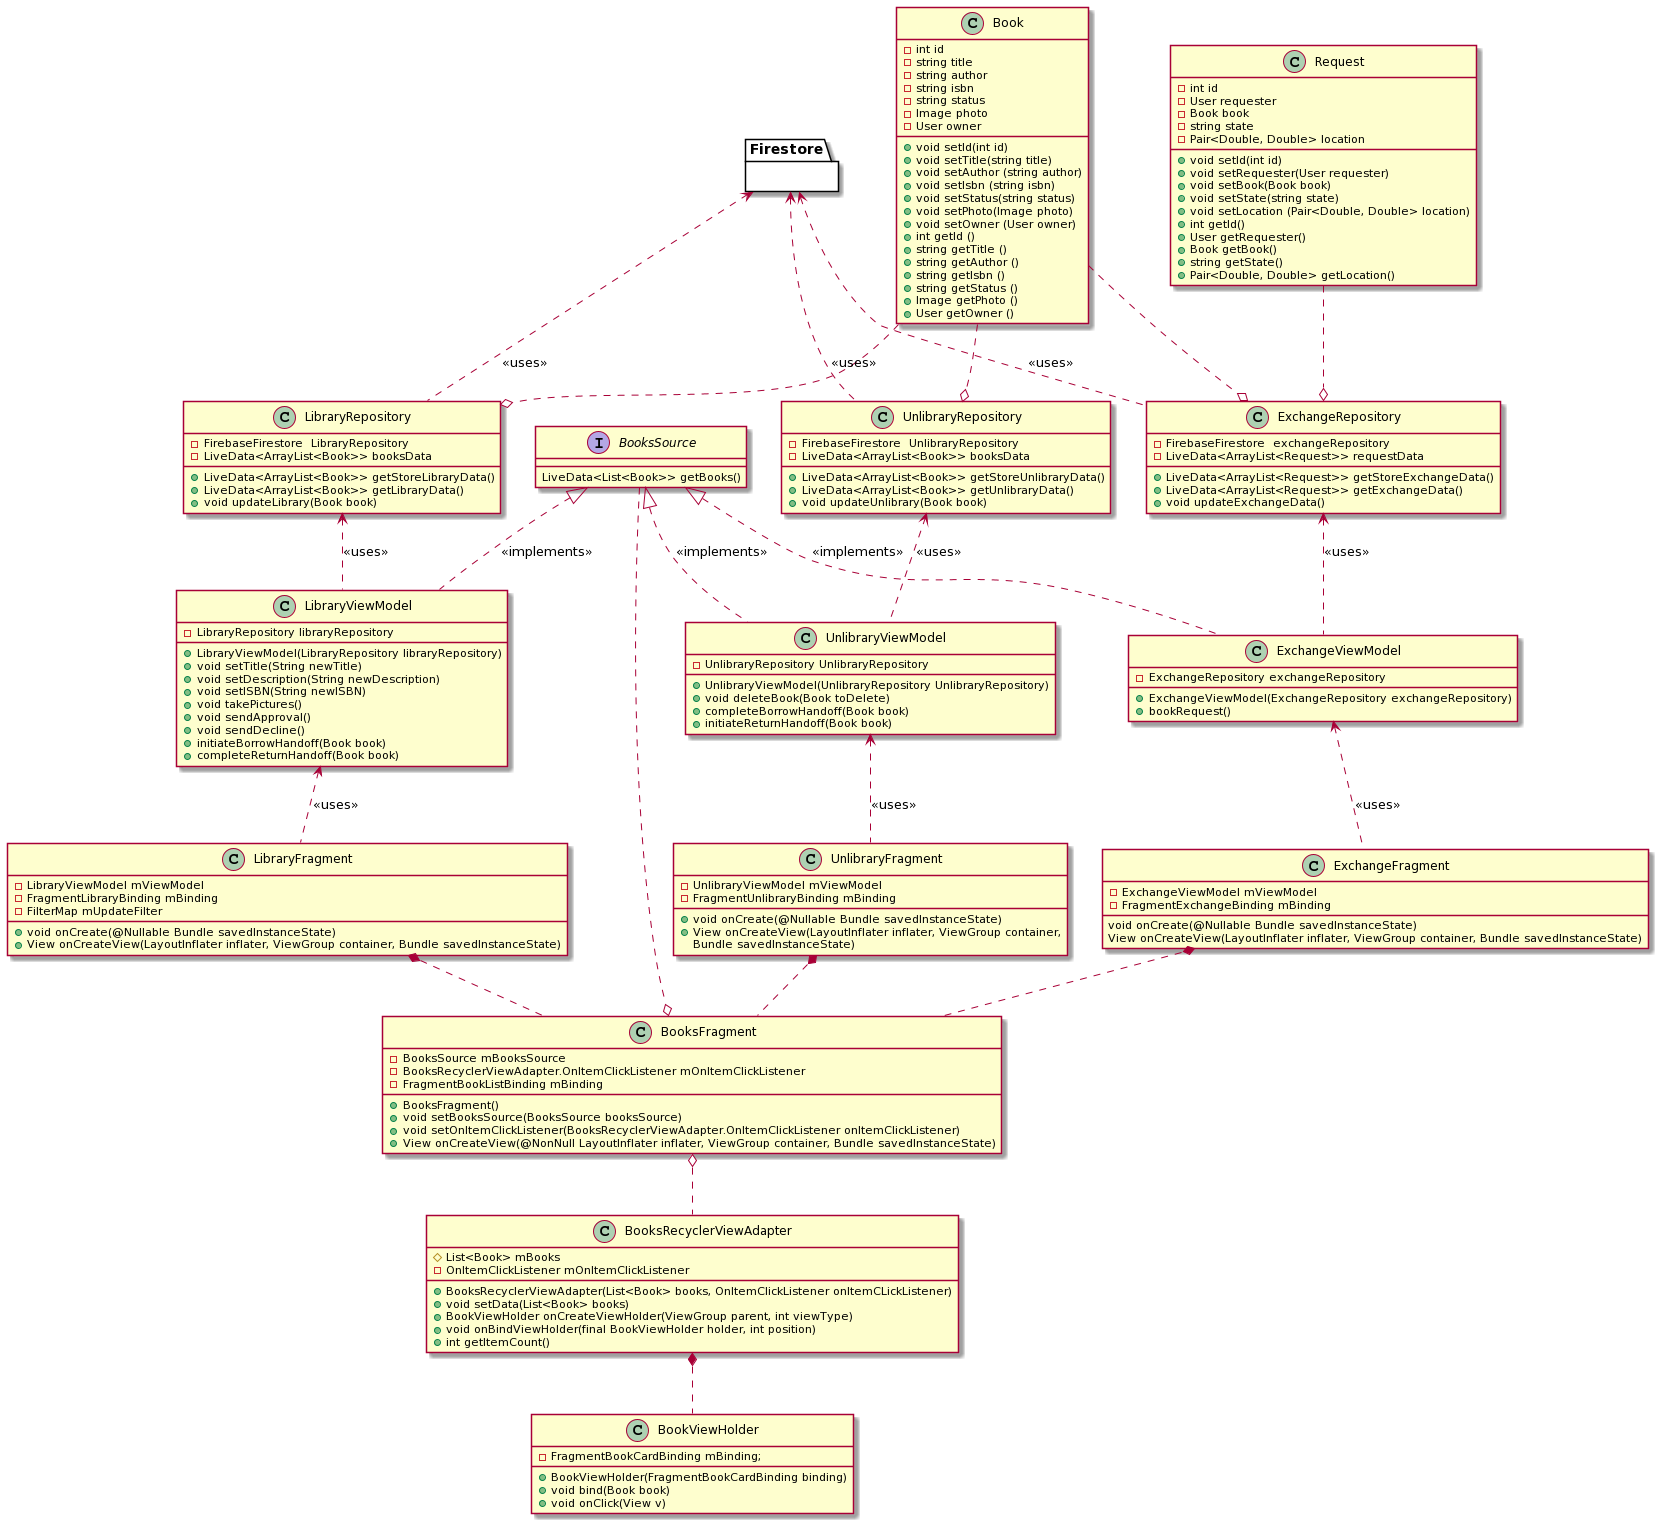

The diagram above was rendered by PlantUML. Its source (embedded in the PNG):
@startuml
'------------------- Views  -------------------------------
class LibraryFragment {
-LibraryViewModel mViewModel
-FragmentLibraryBinding mBinding
-FilterMap mUpdateFilter

+void onCreate(@Nullable Bundle savedInstanceState)
+View onCreateView(LayoutInflater inflater, ViewGroup container, Bundle savedInstanceState)
}

class UnlibraryFragment {
-UnlibraryViewModel mViewModel
-FragmentUnlibraryBinding mBinding

+void onCreate(@Nullable Bundle savedInstanceState) 
+View onCreateView(LayoutInflater inflater, ViewGroup container,
                              Bundle savedInstanceState)
}

class ExchangeFragment {
-ExchangeViewModel mViewModel
-FragmentExchangeBinding mBinding

void onCreate(@Nullable Bundle savedInstanceState)
View onCreateView(LayoutInflater inflater, ViewGroup container, Bundle savedInstanceState)
}



'------------------- Model Classes + Firestore -------------------------------
class Book {
-int id
-string title
-string author
-string isbn
-string status
-Image photo
-User owner
+void setId(int id)
+void setTitle(string title)
+void setAuthor (string author)
+void setIsbn (string isbn)
+void setStatus(string status)
+void setPhoto(Image photo)
+void setOwner (User owner)
+int getId ()
+string getTitle ()
+string getAuthor ()
+string getIsbn ()
+string getStatus ()
+Image getPhoto ()
+User getOwner ()
}

 class Request {
-int id
-User requester
-Book book
-string state
-Pair<Double, Double> location
+void setId(int id)
+void setRequester(User requester)
+void setBook(Book book)
+void setState(string state)
+void setLocation (Pair<Double, Double> location)
+int getId()
+User getRequester()
+Book getBook()
+string getState()
+Pair<Double, Double> getLocation()
}

Book ..o LibraryRepository
Book ..o UnlibraryRepository
Book ..o ExchangeRepository

Request ..o ExchangeRepository


'------------------- ViewModel and Repositories  -------------------------------
class ExchangeViewModel{
-ExchangeRepository exchangeRepository
+ExchangeViewModel(ExchangeRepository exchangeRepository)
+bookRequest()
}

class ExchangeRepository{
-FirebaseFirestore  exchangeRepository
-LiveData<ArrayList<Request>> requestData
+LiveData<ArrayList<Request>> getStoreExchangeData()
+LiveData<ArrayList<Request>> getExchangeData()
+void updateExchangeData()
}


class LibraryViewModel {
-LibraryRepository libraryRepository
+LibraryViewModel(LibraryRepository libraryRepository)
+ void setTitle(String newTitle)
+ void setDescription(String newDescription)
+ void setISBN(String newISBN)
+ void takePictures()
+ void sendApproval()
+ void sendDecline()
+ initiateBorrowHandoff(Book book)
+ completeReturnHandoff(Book book)
}

class LibraryRepository {
-FirebaseFirestore  LibraryRepository
-LiveData<ArrayList<Book>> booksData
+LiveData<ArrayList<Book>> getStoreLibraryData()
+LiveData<ArrayList<Book>> getLibraryData()
+void updateLibrary(Book book)
}

class UnlibraryRepository {
-FirebaseFirestore  UnlibraryRepository
-LiveData<ArrayList<Book>> booksData
+LiveData<ArrayList<Book>> getStoreUnlibraryData()
+LiveData<ArrayList<Book>> getUnlibraryData()
+void updateUnlibrary(Book book)
}

class UnlibraryViewModel {
-UnlibraryRepository UnlibraryRepository
+UnlibraryViewModel(UnlibraryRepository UnlibraryRepository)
+void deleteBook(Book toDelete)
+completeBorrowHandoff(Book book)
+initiateReturnHandoff(Book book)
}

package Firestore {}

LibraryRepository <.. LibraryViewModel: <<uses>>
UnlibraryRepository <.. UnlibraryViewModel: <<uses>>
ExchangeRepository <.. ExchangeViewModel: <<uses>>

LibraryViewModel <.. LibraryFragment: <<uses>>
UnlibraryViewModel <.. UnlibraryFragment: <<uses>>
ExchangeViewModel <.. ExchangeFragment: <<uses>>

Firestore <.. LibraryRepository: <<uses>>
Firestore <.. UnlibraryRepository: <<uses>>
Firestore <.. ExchangeRepository: <<uses>>


'------------------- BookFragment, BooksRecyclerViewAdapter -------------------------------
class BooksFragment {
-BooksSource mBooksSource
-BooksRecyclerViewAdapter.OnItemClickListener mOnItemClickListener
-FragmentBookListBinding mBinding

+BooksFragment()
+void setBooksSource(BooksSource booksSource)
+void setOnItemClickListener(BooksRecyclerViewAdapter.OnItemClickListener onItemClickListener)
+View onCreateView(@NonNull LayoutInflater inflater, ViewGroup container, Bundle savedInstanceState)
}

class BooksRecyclerViewAdapter {
#List<Book> mBooks
-OnItemClickListener mOnItemClickListener

+BooksRecyclerViewAdapter(List<Book> books, OnItemClickListener onItemCLickListener)
+void setData(List<Book> books)
+BookViewHolder onCreateViewHolder(ViewGroup parent, int viewType)
+void onBindViewHolder(final BookViewHolder holder, int position)
+int getItemCount()
}

class BookViewHolder {
-FragmentBookCardBinding mBinding;

+BookViewHolder(FragmentBookCardBinding binding)
+void bind(Book book)
+void onClick(View v)
}

interface BooksSource {
LiveData<List<Book>> getBooks()
}

LibraryFragment *.. BooksFragment
UnlibraryFragment *.. BooksFragment
ExchangeFragment *.. BooksFragment

BooksSource <|.. ExchangeViewModel: <<implements>>
BooksSource <|.. LibraryViewModel: <<implements>>
BooksSource <|.. UnlibraryViewModel: <<implements>>
BooksSource ..o BooksFragment

BooksRecyclerViewAdapter *.. BookViewHolder
BooksFragment o.. BooksRecyclerViewAdapter
@enduml